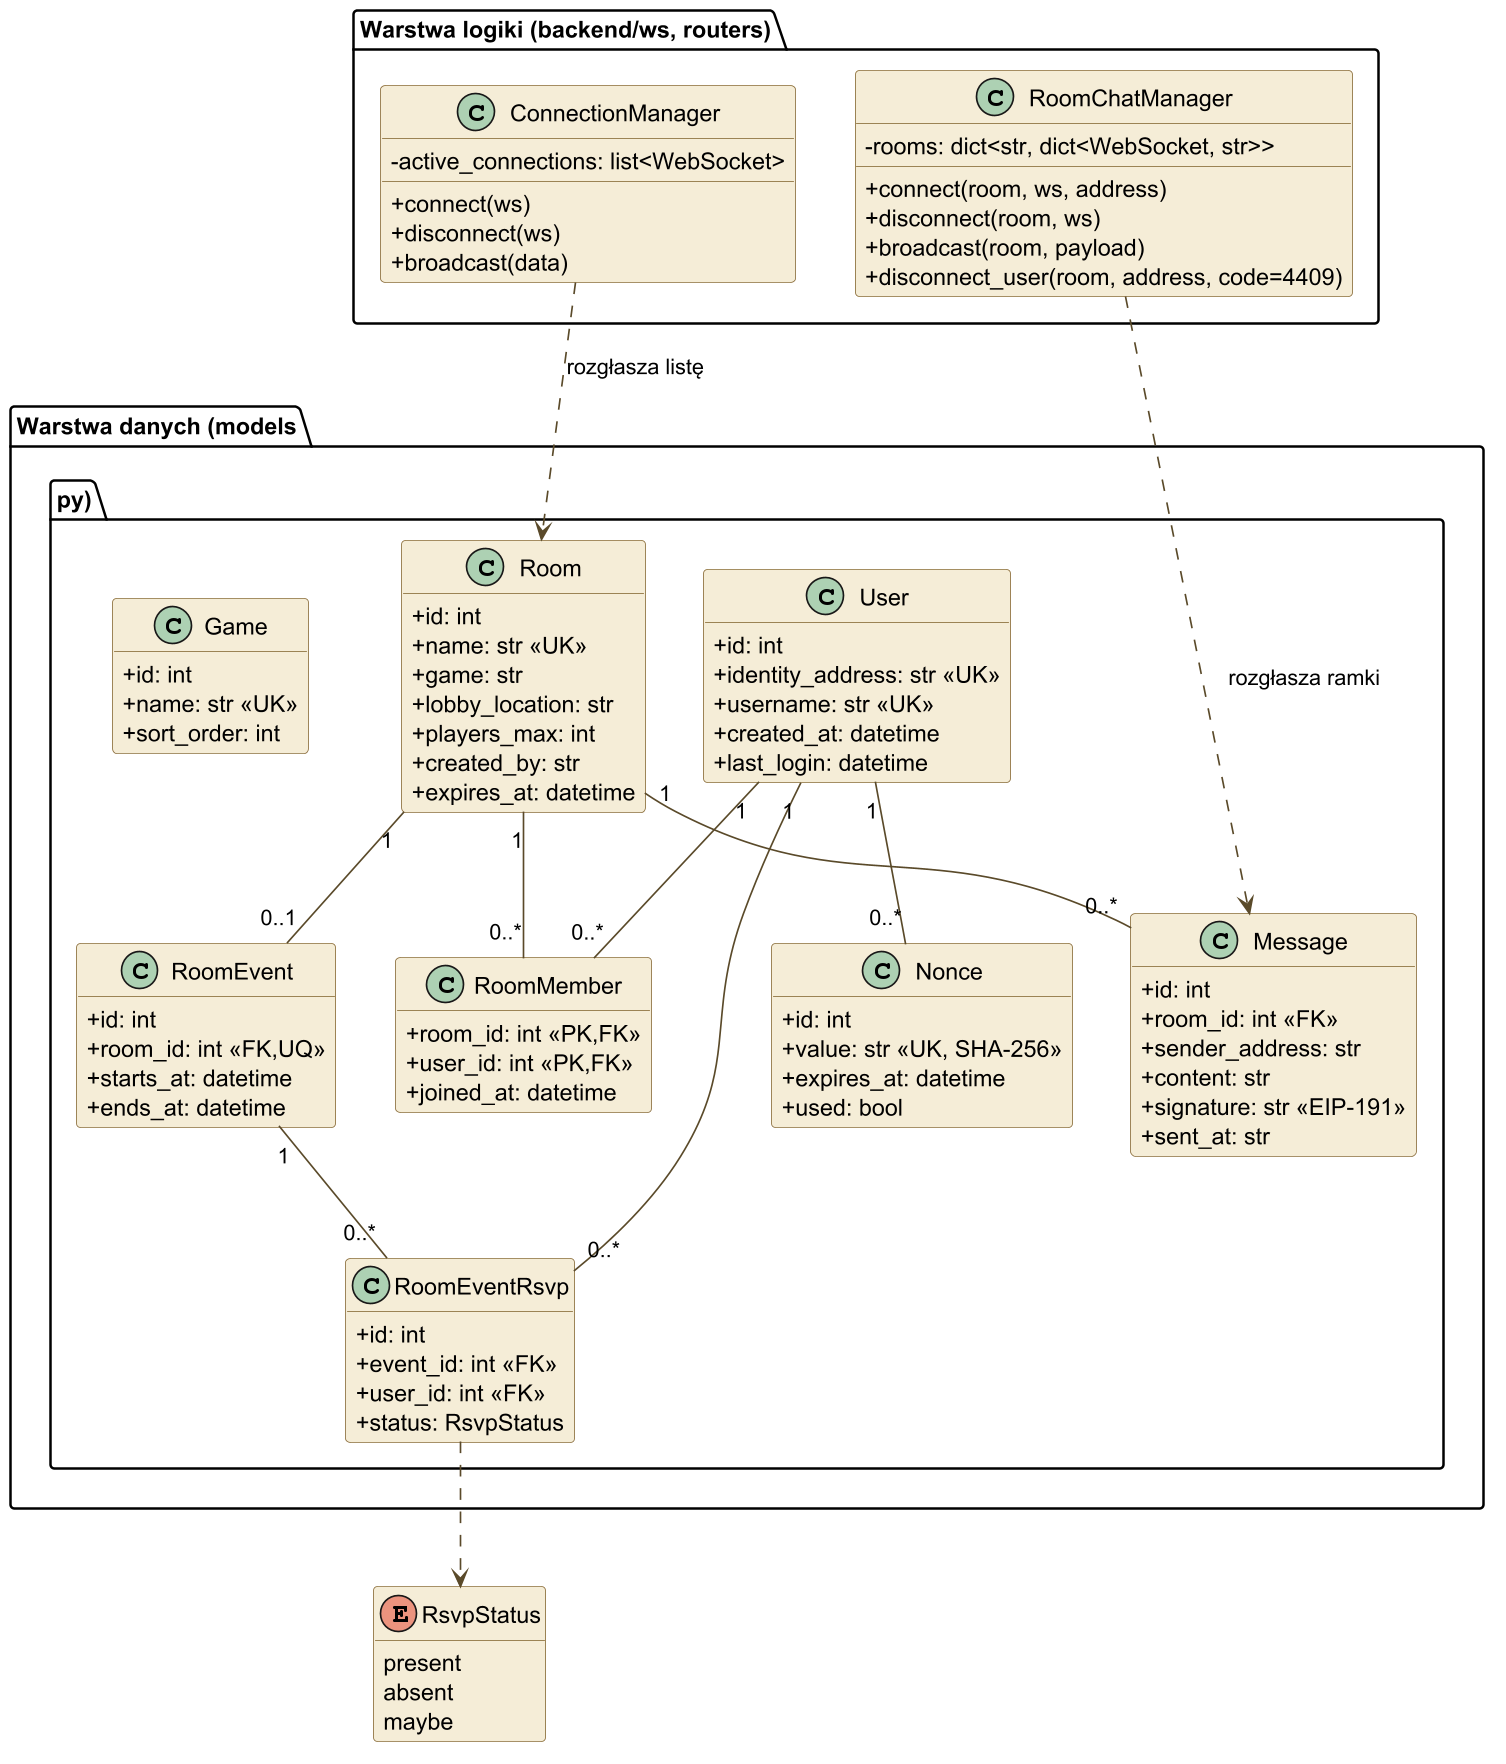

The diagram above was rendered by PlantUML. Its source (embedded in the PNG):
@startuml klasy
skinparamlocked dpi 160
' Diagram klas - PlayLink (encje SQLModel + menedżery WebSocket)
skinparam backgroundColor #FFFFFF
skinparam shadowing false
skinparam classAttributeIconSize 0
skinparam class {
  BackgroundColor #f5ecd6
  BorderColor #8a6d3b
  ArrowColor #5a4a2a
}
hide empty members

enum RsvpStatus {
  present
  absent
  maybe
}

package "Warstwa danych (models.py)" {
  class User {
    +id: int
    +identity_address: str «UK»
    +username: str «UK»
    +created_at: datetime
    +last_login: datetime
  }
  class Room {
    +id: int
    +name: str «UK»
    +game: str
    +lobby_location: str
    +players_max: int
    +created_by: str
    +expires_at: datetime
  }
  class RoomMember {
    +room_id: int «PK,FK»
    +user_id: int «PK,FK»
    +joined_at: datetime
  }
  class Message {
    +id: int
    +room_id: int «FK»
    +sender_address: str
    +content: str
    +signature: str «EIP-191»
    +sent_at: str
  }
  class RoomEvent {
    +id: int
    +room_id: int «FK,UQ»
    +starts_at: datetime
    +ends_at: datetime
  }
  class RoomEventRsvp {
    +id: int
    +event_id: int «FK»
    +user_id: int «FK»
    +status: RsvpStatus
  }
  class Game {
    +id: int
    +name: str «UK»
    +sort_order: int
  }
  class Nonce {
    +id: int
    +value: str «UK, SHA-256»
    +expires_at: datetime
    +used: bool
  }
}

package "Warstwa logiki (backend/ws, routers)" {
  class ConnectionManager {
    -active_connections: list<WebSocket>
    +connect(ws)
    +disconnect(ws)
    +broadcast(data)
  }
  class RoomChatManager {
    -rooms: dict<str, dict<WebSocket, str>>
    +connect(room, ws, address)
    +disconnect(room, ws)
    +broadcast(room, payload)
    +disconnect_user(room, address, code=4409)
  }
}

User "1" -- "0..*" Nonce
User "1" -- "0..*" RoomMember
Room "1" -- "0..*" RoomMember
Room "1" -- "0..*" Message
Room "1" -- "0..1" RoomEvent
RoomEvent "1" -- "0..*" RoomEventRsvp
User "1" -- "0..*" RoomEventRsvp
RoomEventRsvp ..> RsvpStatus

ConnectionManager ..> Room : rozgłasza listę
RoomChatManager ..> Message : rozgłasza ramki
@enduml